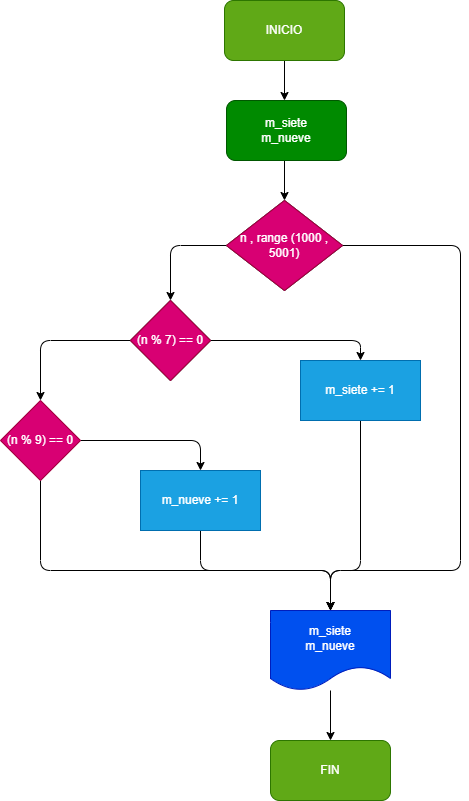

The diagram above was exported from draw.io. Its source (the exported page's mxGraphModel, read from the mxfile embedded in the PNG):
<mxGraphModel dx="650" dy="470" grid="1" gridSize="10" guides="1" tooltips="1" connect="1" arrows="1" fold="1" page="1" pageScale="1" pageWidth="827" pageHeight="1169" math="0" shadow="0">
  <root>
    <mxCell id="0" />
    <mxCell id="1" parent="0" />
    <mxCell id="14" value="" style="edgeStyle=none;html=1;" parent="1" source="3" edge="1">
      <mxGeometry relative="1" as="geometry">
        <mxPoint x="414" y="140" as="targetPoint" />
      </mxGeometry>
    </mxCell>
    <mxCell id="3" value="INICIO" style="rounded=1;whiteSpace=wrap;html=1;fillColor=#60a917;fontColor=#ffffff;strokeColor=#2D7600;" parent="1" vertex="1">
      <mxGeometry x="354" y="40" width="120" height="60" as="geometry" />
    </mxCell>
    <mxCell id="15" value="" style="edgeStyle=none;html=1;" parent="1" target="5" edge="1">
      <mxGeometry relative="1" as="geometry">
        <mxPoint x="414" y="200" as="sourcePoint" />
      </mxGeometry>
    </mxCell>
    <mxCell id="8" style="edgeStyle=none;html=1;exitX=0;exitY=0.5;exitDx=0;exitDy=0;entryX=0.5;entryY=0;entryDx=0;entryDy=0;" parent="1" source="5" target="6" edge="1">
      <mxGeometry relative="1" as="geometry">
        <Array as="points">
          <mxPoint x="300" y="285" />
        </Array>
      </mxGeometry>
    </mxCell>
    <mxCell id="16" style="edgeStyle=none;html=1;exitX=1;exitY=0.5;exitDx=0;exitDy=0;" parent="1" source="5" edge="1">
      <mxGeometry relative="1" as="geometry">
        <mxPoint x="460" y="650" as="targetPoint" />
        <Array as="points">
          <mxPoint x="590" y="285" />
          <mxPoint x="590" y="610" />
          <mxPoint x="460" y="610" />
        </Array>
      </mxGeometry>
    </mxCell>
    <mxCell id="5" value="n , range (1000 , 5001)" style="rhombus;whiteSpace=wrap;html=1;" parent="1" vertex="1">
      <mxGeometry x="356" y="240" width="116" height="90" as="geometry" />
    </mxCell>
    <mxCell id="9" style="edgeStyle=none;html=1;exitX=0;exitY=0.5;exitDx=0;exitDy=0;entryX=0.5;entryY=0;entryDx=0;entryDy=0;" parent="1" source="6" target="7" edge="1">
      <mxGeometry relative="1" as="geometry">
        <Array as="points">
          <mxPoint x="170" y="380" />
        </Array>
      </mxGeometry>
    </mxCell>
    <mxCell id="13" style="edgeStyle=none;html=1;exitX=1;exitY=0.5;exitDx=0;exitDy=0;entryX=0.5;entryY=0;entryDx=0;entryDy=0;" parent="1" source="6" target="10" edge="1">
      <mxGeometry relative="1" as="geometry">
        <Array as="points">
          <mxPoint x="490" y="380" />
        </Array>
      </mxGeometry>
    </mxCell>
    <mxCell id="6" value="(n % 7) == 0" style="rhombus;whiteSpace=wrap;html=1;" parent="1" vertex="1">
      <mxGeometry x="260" y="340" width="80" height="80" as="geometry" />
    </mxCell>
    <mxCell id="12" style="edgeStyle=none;html=1;exitX=1;exitY=0.5;exitDx=0;exitDy=0;entryX=0.5;entryY=0;entryDx=0;entryDy=0;" parent="1" source="7" target="11" edge="1">
      <mxGeometry relative="1" as="geometry">
        <Array as="points">
          <mxPoint x="330" y="480" />
        </Array>
      </mxGeometry>
    </mxCell>
    <mxCell id="19" style="edgeStyle=none;html=1;exitX=0.5;exitY=1;exitDx=0;exitDy=0;" parent="1" source="7" edge="1">
      <mxGeometry relative="1" as="geometry">
        <mxPoint x="460" y="650" as="targetPoint" />
        <Array as="points">
          <mxPoint x="170" y="610" />
          <mxPoint x="460" y="610" />
        </Array>
      </mxGeometry>
    </mxCell>
    <mxCell id="7" value="&lt;span&gt;(n % 9) == 0&lt;/span&gt;" style="rhombus;whiteSpace=wrap;html=1;fillColor=#d80073;fontColor=#ffffff;strokeColor=#A50040;" parent="1" vertex="1">
      <mxGeometry x="130" y="440" width="80" height="80" as="geometry" />
    </mxCell>
    <mxCell id="17" style="edgeStyle=none;html=1;exitX=0.5;exitY=1;exitDx=0;exitDy=0;" parent="1" source="10" edge="1">
      <mxGeometry relative="1" as="geometry">
        <mxPoint x="460" y="650" as="targetPoint" />
        <Array as="points">
          <mxPoint x="490" y="610" />
          <mxPoint x="460" y="610" />
        </Array>
      </mxGeometry>
    </mxCell>
    <mxCell id="10" value="m_siete += 1" style="rounded=0;whiteSpace=wrap;html=1;fillColor=#1ba1e2;fontColor=#ffffff;strokeColor=#006EAF;" parent="1" vertex="1">
      <mxGeometry x="430" y="400" width="120" height="60" as="geometry" />
    </mxCell>
    <mxCell id="18" style="edgeStyle=none;html=1;exitX=0.5;exitY=1;exitDx=0;exitDy=0;" parent="1" source="11" edge="1">
      <mxGeometry relative="1" as="geometry">
        <mxPoint x="460" y="650" as="targetPoint" />
        <Array as="points">
          <mxPoint x="330" y="610" />
          <mxPoint x="460" y="610" />
        </Array>
      </mxGeometry>
    </mxCell>
    <mxCell id="11" value="m_nueve += 1" style="rounded=0;whiteSpace=wrap;html=1;fillColor=#1ba1e2;fontColor=#ffffff;strokeColor=#006EAF;" parent="1" vertex="1">
      <mxGeometry x="270" y="510" width="120" height="60" as="geometry" />
    </mxCell>
    <mxCell id="26" value="" style="edgeStyle=none;html=1;" parent="1" source="22" target="25" edge="1">
      <mxGeometry relative="1" as="geometry" />
    </mxCell>
    <mxCell id="22" value="m_siete&lt;br&gt;m_nueve" style="shape=document;whiteSpace=wrap;html=1;boundedLbl=1;fillColor=#0050ef;fontColor=#ffffff;strokeColor=#001DBC;" parent="1" vertex="1">
      <mxGeometry x="400" y="650" width="120" height="80" as="geometry" />
    </mxCell>
    <mxCell id="25" value="FIN" style="rounded=1;whiteSpace=wrap;html=1;fillColor=#60a917;fontColor=#ffffff;strokeColor=#2D7600;" parent="1" vertex="1">
      <mxGeometry x="400" y="780" width="120" height="60" as="geometry" />
    </mxCell>
    <mxCell id="27" value="n , range (1000 , 5001)" style="rhombus;whiteSpace=wrap;html=1;fillColor=#d80073;fontColor=#ffffff;strokeColor=#A50040;" parent="1" vertex="1">
      <mxGeometry x="356" y="240" width="116" height="90" as="geometry" />
    </mxCell>
    <mxCell id="28" value="(n % 7) == 0" style="rhombus;whiteSpace=wrap;html=1;fillColor=#d80073;fontColor=#ffffff;strokeColor=#A50040;" parent="1" vertex="1">
      <mxGeometry x="260" y="340" width="80" height="80" as="geometry" />
    </mxCell>
    <mxCell id="29" value="m_siete&lt;br&gt;m_nueve" style="rounded=1;whiteSpace=wrap;html=1;fillColor=#008a00;fontColor=#ffffff;strokeColor=#005700;" vertex="1" parent="1">
      <mxGeometry x="356" y="140" width="120" height="60" as="geometry" />
    </mxCell>
  </root>
</mxGraphModel>